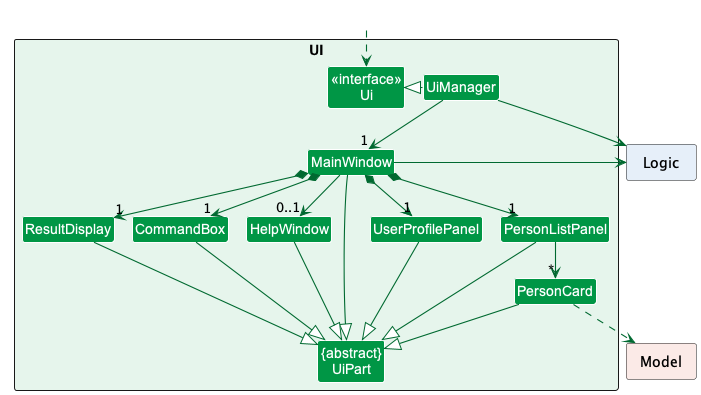

The diagram above was rendered by PlantUML. Its source (embedded in the PNG):
@startuml
!pragma layout smetana
!include style.puml
skinparam arrowThickness 1.1
skinparam arrowColor UI_COLOR_DARK
skinparam classBackgroundColor UI_COLOR

package UI <<Rectangle>> UI_COLOR_BACKGROUND {
Class "<<interface>>\nUi" as Ui
Class "{abstract}\nUiPart" as UiPart
Class UiManager
Class MainWindow
Class HelpWindow
Class ResultDisplay
Class PersonListPanel
Class PersonCard
Class UserProfilePanel
Class CommandBox
}

package Model <<Rectangle>> MODEL_COLOR_BACKGROUND {
}

package Logic <<Rectangle>> LOGIC_COLOR_BACKGROUND {
}

Class HiddenOutside #FFFFFF
HiddenOutside ..> Ui

UiManager .left.|> Ui
UiManager -down-> "1" MainWindow
MainWindow *-down-> "1" UserProfilePanel
MainWindow *-down->  "1" CommandBox
MainWindow *-down-> "1" ResultDisplay
MainWindow *-down-> "1" PersonListPanel
MainWindow --> "0..1" HelpWindow

PersonListPanel -down-> "*" PersonCard

MainWindow --|> UiPart

ResultDisplay --|> UiPart
CommandBox --|> UiPart
PersonListPanel --|> UiPart
PersonCard --|> UiPart
UserProfilePanel --|> UiPart
HelpWindow --|> UiPart

PersonCard ..> Model
UiManager -right-> Logic
MainWindow -right-> Logic

PersonListPanel -[hidden]left- HelpWindow
HelpWindow -[hidden]left- CommandBox
CommandBox -[hidden]left- ResultDisplay
UserProfilePanel -[hidden]left- HelpWindow


MainWindow -[hidden]-|> UiPart
@enduml